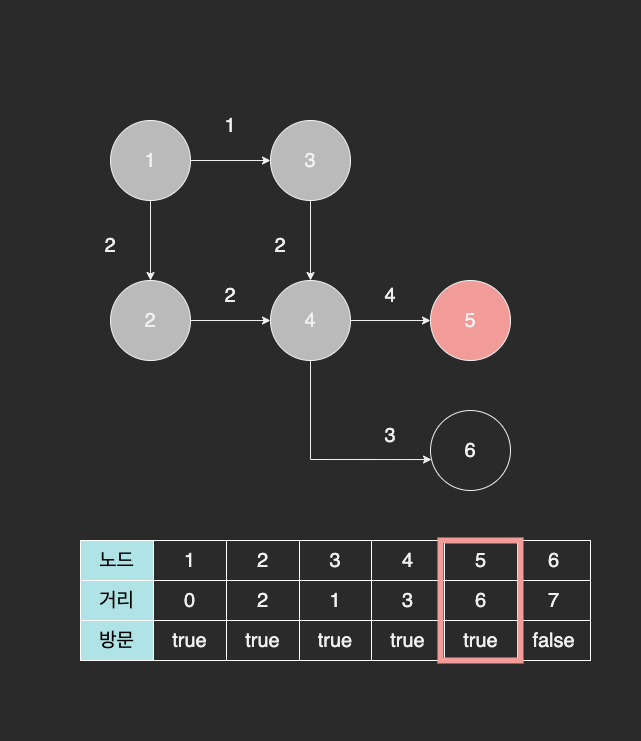

The diagram above was exported from draw.io. Its source (the exported page's mxGraphModel, read from the mxfile embedded in the PNG):
<mxGraphModel dx="904" dy="785" grid="1" gridSize="10" guides="1" tooltips="1" connect="1" arrows="1" fold="1" page="1" pageScale="1" pageWidth="827" pageHeight="1169" math="0" shadow="0">
  <root>
    <mxCell id="0" />
    <mxCell id="1" parent="0" />
    <mxCell id="0d-msn4kjI7o78ZU1Pk--20" value="" style="rounded=0;whiteSpace=wrap;html=1;fontSize=20;strokeWidth=1;strokeColor=none;" vertex="1" parent="1">
      <mxGeometry x="50" y="240" width="640" height="740" as="geometry" />
    </mxCell>
    <mxCell id="0d-msn4kjI7o78ZU1Pk--7" style="edgeStyle=orthogonalEdgeStyle;rounded=0;orthogonalLoop=1;jettySize=auto;html=1;fontSize=20;" edge="1" parent="1" source="0d-msn4kjI7o78ZU1Pk--1" target="0d-msn4kjI7o78ZU1Pk--3">
      <mxGeometry relative="1" as="geometry" />
    </mxCell>
    <mxCell id="0d-msn4kjI7o78ZU1Pk--8" style="edgeStyle=orthogonalEdgeStyle;rounded=0;orthogonalLoop=1;jettySize=auto;html=1;entryX=0.5;entryY=0;entryDx=0;entryDy=0;fontSize=20;" edge="1" parent="1" source="0d-msn4kjI7o78ZU1Pk--1" target="0d-msn4kjI7o78ZU1Pk--2">
      <mxGeometry relative="1" as="geometry" />
    </mxCell>
    <mxCell id="0d-msn4kjI7o78ZU1Pk--1" value="1" style="ellipse;whiteSpace=wrap;html=1;aspect=fixed;strokeWidth=1;fontSize=20;fillColor=#BABABA;" vertex="1" parent="1">
      <mxGeometry x="160" y="360" width="80" height="80" as="geometry" />
    </mxCell>
    <mxCell id="0d-msn4kjI7o78ZU1Pk--9" style="edgeStyle=orthogonalEdgeStyle;rounded=0;orthogonalLoop=1;jettySize=auto;html=1;entryX=0;entryY=0.5;entryDx=0;entryDy=0;fontSize=20;" edge="1" parent="1" source="0d-msn4kjI7o78ZU1Pk--2" target="0d-msn4kjI7o78ZU1Pk--4">
      <mxGeometry relative="1" as="geometry" />
    </mxCell>
    <mxCell id="0d-msn4kjI7o78ZU1Pk--2" value="2" style="ellipse;whiteSpace=wrap;html=1;aspect=fixed;strokeWidth=1;fontSize=20;fillColor=#BABABA;" vertex="1" parent="1">
      <mxGeometry x="160" y="520" width="80" height="80" as="geometry" />
    </mxCell>
    <mxCell id="0d-msn4kjI7o78ZU1Pk--10" style="edgeStyle=orthogonalEdgeStyle;rounded=0;orthogonalLoop=1;jettySize=auto;html=1;entryX=0.5;entryY=0;entryDx=0;entryDy=0;fontSize=20;" edge="1" parent="1" source="0d-msn4kjI7o78ZU1Pk--3" target="0d-msn4kjI7o78ZU1Pk--4">
      <mxGeometry relative="1" as="geometry" />
    </mxCell>
    <mxCell id="0d-msn4kjI7o78ZU1Pk--3" value="3" style="ellipse;whiteSpace=wrap;html=1;aspect=fixed;strokeWidth=1;fontSize=20;fillColor=#BABABA;" vertex="1" parent="1">
      <mxGeometry x="320" y="360" width="80" height="80" as="geometry" />
    </mxCell>
    <mxCell id="0d-msn4kjI7o78ZU1Pk--11" style="edgeStyle=orthogonalEdgeStyle;rounded=0;orthogonalLoop=1;jettySize=auto;html=1;entryX=0;entryY=0.5;entryDx=0;entryDy=0;fontSize=20;" edge="1" parent="1" source="0d-msn4kjI7o78ZU1Pk--4" target="0d-msn4kjI7o78ZU1Pk--5">
      <mxGeometry relative="1" as="geometry" />
    </mxCell>
    <mxCell id="0d-msn4kjI7o78ZU1Pk--13" style="edgeStyle=orthogonalEdgeStyle;rounded=0;orthogonalLoop=1;jettySize=auto;html=1;entryX=0.013;entryY=0.613;entryDx=0;entryDy=0;entryPerimeter=0;fontSize=20;exitX=0.5;exitY=1;exitDx=0;exitDy=0;" edge="1" parent="1" source="0d-msn4kjI7o78ZU1Pk--4" target="0d-msn4kjI7o78ZU1Pk--6">
      <mxGeometry relative="1" as="geometry" />
    </mxCell>
    <mxCell id="0d-msn4kjI7o78ZU1Pk--4" value="4" style="ellipse;whiteSpace=wrap;html=1;aspect=fixed;strokeWidth=1;fontSize=20;fillColor=#BABABA;" vertex="1" parent="1">
      <mxGeometry x="320" y="520" width="80" height="80" as="geometry" />
    </mxCell>
    <mxCell id="0d-msn4kjI7o78ZU1Pk--5" value="5" style="ellipse;whiteSpace=wrap;html=1;aspect=fixed;strokeWidth=1;fontSize=20;fillColor=#F19C99;" vertex="1" parent="1">
      <mxGeometry x="480" y="520" width="80" height="80" as="geometry" />
    </mxCell>
    <mxCell id="0d-msn4kjI7o78ZU1Pk--6" value="6" style="ellipse;whiteSpace=wrap;html=1;aspect=fixed;strokeWidth=1;fontSize=20;" vertex="1" parent="1">
      <mxGeometry x="480" y="650" width="80" height="80" as="geometry" />
    </mxCell>
    <mxCell id="0d-msn4kjI7o78ZU1Pk--14" value="1" style="text;html=1;strokeColor=none;fillColor=none;align=center;verticalAlign=middle;whiteSpace=wrap;rounded=0;fontSize=20;" vertex="1" parent="1">
      <mxGeometry x="250" y="350" width="60" height="30" as="geometry" />
    </mxCell>
    <mxCell id="0d-msn4kjI7o78ZU1Pk--15" value="2" style="text;html=1;strokeColor=none;fillColor=none;align=center;verticalAlign=middle;whiteSpace=wrap;rounded=0;fontSize=20;" vertex="1" parent="1">
      <mxGeometry x="130" y="470" width="60" height="30" as="geometry" />
    </mxCell>
    <mxCell id="0d-msn4kjI7o78ZU1Pk--16" value="2" style="text;html=1;strokeColor=none;fillColor=none;align=center;verticalAlign=middle;whiteSpace=wrap;rounded=0;fontSize=20;" vertex="1" parent="1">
      <mxGeometry x="250" y="520" width="60" height="30" as="geometry" />
    </mxCell>
    <mxCell id="0d-msn4kjI7o78ZU1Pk--17" value="2" style="text;html=1;strokeColor=none;fillColor=none;align=center;verticalAlign=middle;whiteSpace=wrap;rounded=0;fontSize=20;" vertex="1" parent="1">
      <mxGeometry x="300" y="470" width="60" height="30" as="geometry" />
    </mxCell>
    <mxCell id="0d-msn4kjI7o78ZU1Pk--18" value="4" style="text;html=1;strokeColor=none;fillColor=none;align=center;verticalAlign=middle;whiteSpace=wrap;rounded=0;fontSize=20;" vertex="1" parent="1">
      <mxGeometry x="410" y="520" width="60" height="30" as="geometry" />
    </mxCell>
    <mxCell id="0d-msn4kjI7o78ZU1Pk--19" value="3" style="text;html=1;strokeColor=none;fillColor=none;align=center;verticalAlign=middle;whiteSpace=wrap;rounded=0;fontSize=20;" vertex="1" parent="1">
      <mxGeometry x="410" y="660" width="60" height="30" as="geometry" />
    </mxCell>
    <mxCell id="0d-msn4kjI7o78ZU1Pk--21" value="" style="shape=table;startSize=0;container=1;collapsible=0;childLayout=tableLayout;fontSize=20;strokeWidth=1;" vertex="1" parent="1">
      <mxGeometry x="130" y="780" width="510" height="120" as="geometry" />
    </mxCell>
    <mxCell id="0d-msn4kjI7o78ZU1Pk--22" value="" style="shape=tableRow;horizontal=0;startSize=0;swimlaneHead=0;swimlaneBody=0;top=0;left=0;bottom=0;right=0;collapsible=0;dropTarget=0;fillColor=none;points=[[0,0.5],[1,0.5]];portConstraint=eastwest;fontSize=20;strokeWidth=1;" vertex="1" parent="0d-msn4kjI7o78ZU1Pk--21">
      <mxGeometry width="510" height="40" as="geometry" />
    </mxCell>
    <mxCell id="0d-msn4kjI7o78ZU1Pk--23" value="노드" style="shape=partialRectangle;html=1;whiteSpace=wrap;connectable=0;overflow=hidden;fillColor=#b0e3e6;top=1;left=1;bottom=1;right=1;pointerEvents=1;fontSize=20;strokeWidth=1;strokeColor=#FFFFFF;fontColor=#000000;" vertex="1" parent="0d-msn4kjI7o78ZU1Pk--22">
      <mxGeometry width="73" height="40" as="geometry">
        <mxRectangle width="73" height="40" as="alternateBounds" />
      </mxGeometry>
    </mxCell>
    <mxCell id="0d-msn4kjI7o78ZU1Pk--24" value="1" style="shape=partialRectangle;html=1;whiteSpace=wrap;connectable=0;overflow=hidden;fillColor=none;top=1;left=1;bottom=1;right=1;pointerEvents=1;fontSize=20;strokeWidth=1;strokeColor=#FFFFFF;" vertex="1" parent="0d-msn4kjI7o78ZU1Pk--22">
      <mxGeometry x="73" width="73" height="40" as="geometry">
        <mxRectangle width="73" height="40" as="alternateBounds" />
      </mxGeometry>
    </mxCell>
    <mxCell id="0d-msn4kjI7o78ZU1Pk--25" value="2" style="shape=partialRectangle;html=1;whiteSpace=wrap;connectable=0;overflow=hidden;fillColor=none;top=1;left=1;bottom=1;right=1;pointerEvents=1;fontSize=20;strokeWidth=1;strokeColor=#FFFFFF;" vertex="1" parent="0d-msn4kjI7o78ZU1Pk--22">
      <mxGeometry x="146" width="73" height="40" as="geometry">
        <mxRectangle width="73" height="40" as="alternateBounds" />
      </mxGeometry>
    </mxCell>
    <mxCell id="0d-msn4kjI7o78ZU1Pk--26" value="3" style="shape=partialRectangle;html=1;whiteSpace=wrap;connectable=0;overflow=hidden;fillColor=none;top=1;left=1;bottom=1;right=1;pointerEvents=1;fontSize=20;strokeWidth=1;strokeColor=#FFFFFF;" vertex="1" parent="0d-msn4kjI7o78ZU1Pk--22">
      <mxGeometry x="219" width="72" height="40" as="geometry">
        <mxRectangle width="72" height="40" as="alternateBounds" />
      </mxGeometry>
    </mxCell>
    <mxCell id="0d-msn4kjI7o78ZU1Pk--27" value="4" style="shape=partialRectangle;html=1;whiteSpace=wrap;connectable=0;overflow=hidden;fillColor=none;top=1;left=1;bottom=1;right=1;pointerEvents=1;fontSize=20;strokeWidth=1;strokeColor=#FFFFFF;" vertex="1" parent="0d-msn4kjI7o78ZU1Pk--22">
      <mxGeometry x="291" width="73" height="40" as="geometry">
        <mxRectangle width="73" height="40" as="alternateBounds" />
      </mxGeometry>
    </mxCell>
    <mxCell id="0d-msn4kjI7o78ZU1Pk--28" value="5" style="shape=partialRectangle;html=1;whiteSpace=wrap;connectable=0;overflow=hidden;fillColor=none;top=1;left=1;bottom=1;right=1;pointerEvents=1;fontSize=20;strokeWidth=1;strokeColor=#FFFFFF;" vertex="1" parent="0d-msn4kjI7o78ZU1Pk--22">
      <mxGeometry x="364" width="73" height="40" as="geometry">
        <mxRectangle width="73" height="40" as="alternateBounds" />
      </mxGeometry>
    </mxCell>
    <mxCell id="0d-msn4kjI7o78ZU1Pk--36" value="6" style="shape=partialRectangle;html=1;whiteSpace=wrap;connectable=0;overflow=hidden;fillColor=none;top=1;left=1;bottom=1;right=1;pointerEvents=1;fontSize=20;strokeWidth=1;strokeColor=#FFFFFF;" vertex="1" parent="0d-msn4kjI7o78ZU1Pk--22">
      <mxGeometry x="437" width="73" height="40" as="geometry">
        <mxRectangle width="73" height="40" as="alternateBounds" />
      </mxGeometry>
    </mxCell>
    <mxCell id="0d-msn4kjI7o78ZU1Pk--29" value="" style="shape=tableRow;horizontal=0;startSize=0;swimlaneHead=0;swimlaneBody=0;top=0;left=0;bottom=0;right=0;collapsible=0;dropTarget=0;fillColor=none;points=[[0,0.5],[1,0.5]];portConstraint=eastwest;fontSize=20;strokeWidth=1;" vertex="1" parent="0d-msn4kjI7o78ZU1Pk--21">
      <mxGeometry y="40" width="510" height="40" as="geometry" />
    </mxCell>
    <mxCell id="0d-msn4kjI7o78ZU1Pk--30" value="거리" style="shape=partialRectangle;html=1;whiteSpace=wrap;connectable=0;overflow=hidden;fillColor=#b0e3e6;top=1;left=1;bottom=1;right=1;pointerEvents=1;fontSize=20;strokeWidth=1;strokeColor=#FFFFFF;fontColor=#000000;" vertex="1" parent="0d-msn4kjI7o78ZU1Pk--29">
      <mxGeometry width="73" height="40" as="geometry">
        <mxRectangle width="73" height="40" as="alternateBounds" />
      </mxGeometry>
    </mxCell>
    <mxCell id="0d-msn4kjI7o78ZU1Pk--31" value="0" style="shape=partialRectangle;html=1;whiteSpace=wrap;connectable=0;overflow=hidden;fillColor=none;top=1;left=1;bottom=1;right=1;pointerEvents=1;fontSize=20;strokeWidth=1;strokeColor=#FFFFFF;" vertex="1" parent="0d-msn4kjI7o78ZU1Pk--29">
      <mxGeometry x="73" width="73" height="40" as="geometry">
        <mxRectangle width="73" height="40" as="alternateBounds" />
      </mxGeometry>
    </mxCell>
    <mxCell id="0d-msn4kjI7o78ZU1Pk--32" value="2" style="shape=partialRectangle;html=1;whiteSpace=wrap;connectable=0;overflow=hidden;fillColor=none;top=1;left=1;bottom=1;right=1;pointerEvents=1;fontSize=20;strokeWidth=1;strokeColor=#FFFFFF;" vertex="1" parent="0d-msn4kjI7o78ZU1Pk--29">
      <mxGeometry x="146" width="73" height="40" as="geometry">
        <mxRectangle width="73" height="40" as="alternateBounds" />
      </mxGeometry>
    </mxCell>
    <mxCell id="0d-msn4kjI7o78ZU1Pk--33" value="1" style="shape=partialRectangle;html=1;whiteSpace=wrap;connectable=0;overflow=hidden;fillColor=none;top=1;left=1;bottom=1;right=1;pointerEvents=1;fontSize=20;strokeWidth=1;strokeColor=#FFFFFF;" vertex="1" parent="0d-msn4kjI7o78ZU1Pk--29">
      <mxGeometry x="219" width="72" height="40" as="geometry">
        <mxRectangle width="72" height="40" as="alternateBounds" />
      </mxGeometry>
    </mxCell>
    <mxCell id="0d-msn4kjI7o78ZU1Pk--34" value="&lt;span style=&quot;&quot;&gt;3&lt;/span&gt;" style="shape=partialRectangle;html=1;whiteSpace=wrap;connectable=0;overflow=hidden;fillColor=none;top=1;left=1;bottom=1;right=1;pointerEvents=1;fontSize=20;strokeWidth=1;strokeColor=#FFFFFF;" vertex="1" parent="0d-msn4kjI7o78ZU1Pk--29">
      <mxGeometry x="291" width="73" height="40" as="geometry">
        <mxRectangle width="73" height="40" as="alternateBounds" />
      </mxGeometry>
    </mxCell>
    <mxCell id="0d-msn4kjI7o78ZU1Pk--35" value="&lt;span style=&quot;&quot;&gt;6&lt;/span&gt;" style="shape=partialRectangle;html=1;whiteSpace=wrap;connectable=0;overflow=hidden;fillColor=none;top=1;left=1;bottom=1;right=1;pointerEvents=1;fontSize=20;strokeWidth=1;strokeColor=#FFFFFF;" vertex="1" parent="0d-msn4kjI7o78ZU1Pk--29">
      <mxGeometry x="364" width="73" height="40" as="geometry">
        <mxRectangle width="73" height="40" as="alternateBounds" />
      </mxGeometry>
    </mxCell>
    <mxCell id="0d-msn4kjI7o78ZU1Pk--37" value="&lt;span style=&quot;&quot;&gt;7&lt;/span&gt;" style="shape=partialRectangle;html=1;whiteSpace=wrap;connectable=0;overflow=hidden;fillColor=none;top=1;left=1;bottom=1;right=1;pointerEvents=1;fontSize=20;strokeWidth=1;strokeColor=#FFFFFF;" vertex="1" parent="0d-msn4kjI7o78ZU1Pk--29">
      <mxGeometry x="437" width="73" height="40" as="geometry">
        <mxRectangle width="73" height="40" as="alternateBounds" />
      </mxGeometry>
    </mxCell>
    <mxCell id="0d-msn4kjI7o78ZU1Pk--59" style="shape=tableRow;horizontal=0;startSize=0;swimlaneHead=0;swimlaneBody=0;top=0;left=0;bottom=0;right=0;collapsible=0;dropTarget=0;fillColor=none;points=[[0,0.5],[1,0.5]];portConstraint=eastwest;fontSize=20;strokeWidth=1;" vertex="1" parent="0d-msn4kjI7o78ZU1Pk--21">
      <mxGeometry y="80" width="510" height="40" as="geometry" />
    </mxCell>
    <mxCell id="0d-msn4kjI7o78ZU1Pk--60" value="방문" style="shape=partialRectangle;html=1;whiteSpace=wrap;connectable=0;overflow=hidden;fillColor=#b0e3e6;top=1;left=1;bottom=1;right=1;pointerEvents=1;fontSize=20;strokeWidth=1;strokeColor=#FFFFFF;fontColor=#000000;" vertex="1" parent="0d-msn4kjI7o78ZU1Pk--59">
      <mxGeometry width="73" height="40" as="geometry">
        <mxRectangle width="73" height="40" as="alternateBounds" />
      </mxGeometry>
    </mxCell>
    <mxCell id="0d-msn4kjI7o78ZU1Pk--61" value="true" style="shape=partialRectangle;html=1;whiteSpace=wrap;connectable=0;overflow=hidden;fillColor=none;top=1;left=1;bottom=1;right=1;pointerEvents=1;fontSize=20;strokeWidth=1;strokeColor=#FFFFFF;" vertex="1" parent="0d-msn4kjI7o78ZU1Pk--59">
      <mxGeometry x="73" width="73" height="40" as="geometry">
        <mxRectangle width="73" height="40" as="alternateBounds" />
      </mxGeometry>
    </mxCell>
    <mxCell id="0d-msn4kjI7o78ZU1Pk--62" value="true" style="shape=partialRectangle;html=1;whiteSpace=wrap;connectable=0;overflow=hidden;fillColor=none;top=1;left=1;bottom=1;right=1;pointerEvents=1;fontSize=20;strokeWidth=1;strokeColor=#FFFFFF;" vertex="1" parent="0d-msn4kjI7o78ZU1Pk--59">
      <mxGeometry x="146" width="73" height="40" as="geometry">
        <mxRectangle width="73" height="40" as="alternateBounds" />
      </mxGeometry>
    </mxCell>
    <mxCell id="0d-msn4kjI7o78ZU1Pk--63" value="true" style="shape=partialRectangle;html=1;whiteSpace=wrap;connectable=0;overflow=hidden;fillColor=none;top=1;left=1;bottom=1;right=1;pointerEvents=1;fontSize=20;strokeWidth=1;strokeColor=#FFFFFF;" vertex="1" parent="0d-msn4kjI7o78ZU1Pk--59">
      <mxGeometry x="219" width="72" height="40" as="geometry">
        <mxRectangle width="72" height="40" as="alternateBounds" />
      </mxGeometry>
    </mxCell>
    <mxCell id="0d-msn4kjI7o78ZU1Pk--64" value="&lt;span style=&quot;&quot;&gt;true&lt;/span&gt;" style="shape=partialRectangle;html=1;whiteSpace=wrap;connectable=0;overflow=hidden;fillColor=none;top=1;left=1;bottom=1;right=1;pointerEvents=1;fontSize=20;strokeWidth=1;strokeColor=#FFFFFF;" vertex="1" parent="0d-msn4kjI7o78ZU1Pk--59">
      <mxGeometry x="291" width="73" height="40" as="geometry">
        <mxRectangle width="73" height="40" as="alternateBounds" />
      </mxGeometry>
    </mxCell>
    <mxCell id="0d-msn4kjI7o78ZU1Pk--65" value="&lt;span style=&quot;&quot;&gt;true&lt;/span&gt;" style="shape=partialRectangle;html=1;whiteSpace=wrap;connectable=0;overflow=hidden;fillColor=none;top=1;left=1;bottom=1;right=1;pointerEvents=1;fontSize=20;strokeWidth=1;strokeColor=#FFFFFF;" vertex="1" parent="0d-msn4kjI7o78ZU1Pk--59">
      <mxGeometry x="364" width="73" height="40" as="geometry">
        <mxRectangle width="73" height="40" as="alternateBounds" />
      </mxGeometry>
    </mxCell>
    <mxCell id="0d-msn4kjI7o78ZU1Pk--66" value="&lt;span style=&quot;&quot;&gt;false&lt;/span&gt;" style="shape=partialRectangle;html=1;whiteSpace=wrap;connectable=0;overflow=hidden;fillColor=none;top=1;left=1;bottom=1;right=1;pointerEvents=1;fontSize=20;strokeWidth=1;strokeColor=#FFFFFF;" vertex="1" parent="0d-msn4kjI7o78ZU1Pk--59">
      <mxGeometry x="437" width="73" height="40" as="geometry">
        <mxRectangle width="73" height="40" as="alternateBounds" />
      </mxGeometry>
    </mxCell>
    <mxCell id="0d-msn4kjI7o78ZU1Pk--38" value="" style="rounded=0;whiteSpace=wrap;html=1;fontSize=20;fontColor=#000000;strokeColor=#F19C99;strokeWidth=6;fillColor=none;" vertex="1" parent="1">
      <mxGeometry x="490" y="780" width="80" height="120" as="geometry" />
    </mxCell>
  </root>
</mxGraphModel>